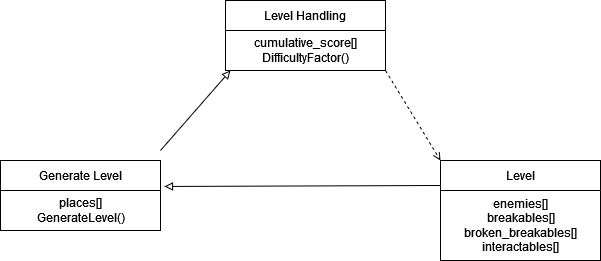

The diagram above was exported from draw.io. Its source (the exported page's mxGraphModel, read from the mxfile embedded in the PNG):
<mxGraphModel dx="1422" dy="716" grid="1" gridSize="10" guides="1" tooltips="1" connect="1" arrows="1" fold="1" page="1" pageScale="1" pageWidth="850" pageHeight="1100" math="0" shadow="0">
  <root>
    <mxCell id="0" />
    <mxCell id="1" parent="0" />
    <mxCell id="d6qYLWUeKy-tYarGGR7Q-1" value="Level Handling" style="swimlane;fontStyle=0;childLayout=stackLayout;horizontal=1;startSize=30;horizontalStack=0;resizeParent=1;resizeParentMax=0;resizeLast=0;collapsible=1;marginBottom=0;" vertex="1" parent="1">
      <mxGeometry x="345" y="120" width="160" height="70" as="geometry" />
    </mxCell>
    <mxCell id="d6qYLWUeKy-tYarGGR7Q-10" value="&lt;div&gt;&lt;span style=&quot;background-color: rgb(255, 255, 255);&quot;&gt;cumulative_score[]&lt;/span&gt;&lt;/div&gt;&lt;div&gt;&lt;span style=&quot;background-color: rgb(255, 255, 255);&quot;&gt;DifficultyFactor()&lt;/span&gt;&lt;/div&gt;" style="text;html=1;align=center;verticalAlign=middle;resizable=0;points=[];autosize=1;" vertex="1" parent="d6qYLWUeKy-tYarGGR7Q-1">
      <mxGeometry y="30" width="160" height="40" as="geometry" />
    </mxCell>
    <mxCell id="d6qYLWUeKy-tYarGGR7Q-5" value="Level" style="swimlane;fontStyle=0;childLayout=stackLayout;horizontal=1;startSize=30;horizontalStack=0;resizeParent=1;resizeParentMax=0;resizeLast=0;collapsible=1;marginBottom=0;" vertex="1" parent="1">
      <mxGeometry x="560" y="280" width="160" height="100" as="geometry" />
    </mxCell>
    <mxCell id="d6qYLWUeKy-tYarGGR7Q-14" value="&lt;div&gt;&lt;span style=&quot;background-color: rgb(255, 255, 255);&quot;&gt;enemies[]&lt;/span&gt;&lt;/div&gt;&lt;div&gt;&lt;span style=&quot;background-color: rgb(255, 255, 255);&quot;&gt;breakables[]&lt;/span&gt;&lt;/div&gt;&lt;div&gt;&lt;span style=&quot;background-color: rgb(255, 255, 255);&quot;&gt;broken_breakables[]&lt;br&gt;&lt;/span&gt;&lt;/div&gt;&lt;div&gt;&lt;span style=&quot;background-color: rgb(255, 255, 255);&quot;&gt;interactables[]&lt;br&gt;&lt;/span&gt;&lt;/div&gt;" style="text;html=1;align=center;verticalAlign=middle;resizable=0;points=[];autosize=1;" vertex="1" parent="d6qYLWUeKy-tYarGGR7Q-5">
      <mxGeometry y="30" width="160" height="70" as="geometry" />
    </mxCell>
    <mxCell id="d6qYLWUeKy-tYarGGR7Q-15" style="rounded=0;orthogonalLoop=1;jettySize=auto;html=1;endArrow=block;endFill=0;entryX=0.031;entryY=1;entryDx=0;entryDy=0;entryPerimeter=0;" edge="1" parent="1" target="d6qYLWUeKy-tYarGGR7Q-10">
      <mxGeometry relative="1" as="geometry">
        <mxPoint x="340" y="200" as="targetPoint" />
        <mxPoint x="280" y="270" as="sourcePoint" />
      </mxGeometry>
    </mxCell>
    <mxCell id="d6qYLWUeKy-tYarGGR7Q-6" value="Generate Level" style="swimlane;fontStyle=0;childLayout=stackLayout;horizontal=1;startSize=30;horizontalStack=0;resizeParent=1;resizeParentMax=0;resizeLast=0;collapsible=1;marginBottom=0;" vertex="1" parent="1">
      <mxGeometry x="120" y="280" width="160" height="70" as="geometry" />
    </mxCell>
    <mxCell id="d6qYLWUeKy-tYarGGR7Q-13" value="&lt;div&gt;&lt;span style=&quot;background-color: rgb(255, 255, 255);&quot;&gt;places[]&lt;/span&gt;&lt;/div&gt;&lt;div&gt;&lt;span style=&quot;background-color: rgb(255, 255, 255);&quot;&gt;GenerateLevel()&lt;br&gt;&lt;/span&gt;&lt;/div&gt;" style="text;html=1;align=center;verticalAlign=middle;resizable=0;points=[];autosize=1;" vertex="1" parent="d6qYLWUeKy-tYarGGR7Q-6">
      <mxGeometry y="30" width="160" height="40" as="geometry" />
    </mxCell>
    <mxCell id="d6qYLWUeKy-tYarGGR7Q-16" style="edgeStyle=none;rounded=0;orthogonalLoop=1;jettySize=auto;html=1;startArrow=none;startFill=0;endArrow=block;endFill=0;exitX=0;exitY=0.25;exitDx=0;exitDy=0;entryX=1.025;entryY=0.371;entryDx=0;entryDy=0;entryPerimeter=0;" edge="1" parent="1" source="d6qYLWUeKy-tYarGGR7Q-5" target="d6qYLWUeKy-tYarGGR7Q-6">
      <mxGeometry relative="1" as="geometry">
        <mxPoint x="290" y="345" as="targetPoint" />
      </mxGeometry>
    </mxCell>
    <mxCell id="d6qYLWUeKy-tYarGGR7Q-17" style="edgeStyle=none;rounded=0;orthogonalLoop=1;jettySize=auto;html=1;entryX=0;entryY=0;entryDx=0;entryDy=0;startArrow=none;startFill=0;endArrow=open;endFill=0;dashed=1;exitX=1;exitY=1;exitDx=0;exitDy=0;" edge="1" parent="1" source="d6qYLWUeKy-tYarGGR7Q-1" target="d6qYLWUeKy-tYarGGR7Q-5">
      <mxGeometry relative="1" as="geometry" />
    </mxCell>
  </root>
</mxGraphModel>